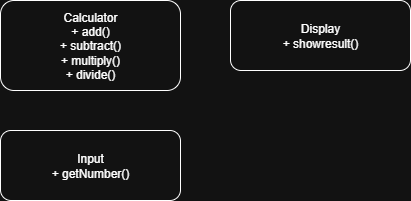

The diagram above was exported from draw.io. Its source (the exported page's mxGraphModel, read from the mxfile embedded in the PNG):
<mxGraphModel dx="1116" dy="621" grid="1" gridSize="10" guides="1" tooltips="1" connect="1" arrows="1" fold="1" page="1" pageScale="1" pageWidth="827" pageHeight="1169" math="0" shadow="0">
  <root>
    <mxCell id="0" />
    <mxCell id="1" parent="0" />
    <mxCell id="2" value="Calculator&#10;+ add()&#10;+ subtract()&#10;+ multiply()&#10;+ divide()" style="rounded=1;whiteSpace=wrap;html=1;" parent="1" vertex="1">
      <mxGeometry x="20" y="20" width="180" height="90" as="geometry" />
    </mxCell>
    <mxCell id="3" value="Display&lt;br&gt;+ showresult()" style="rounded=1;whiteSpace=wrap;html=1;" parent="1" vertex="1">
      <mxGeometry x="250" y="20" width="180" height="70" as="geometry" />
    </mxCell>
    <mxCell id="4" value="Input&#10;+ getNumber()" style="rounded=1;whiteSpace=wrap;html=1;" parent="1" vertex="1">
      <mxGeometry x="20" y="150" width="180" height="70" as="geometry" />
    </mxCell>
  </root>
</mxGraphModel>